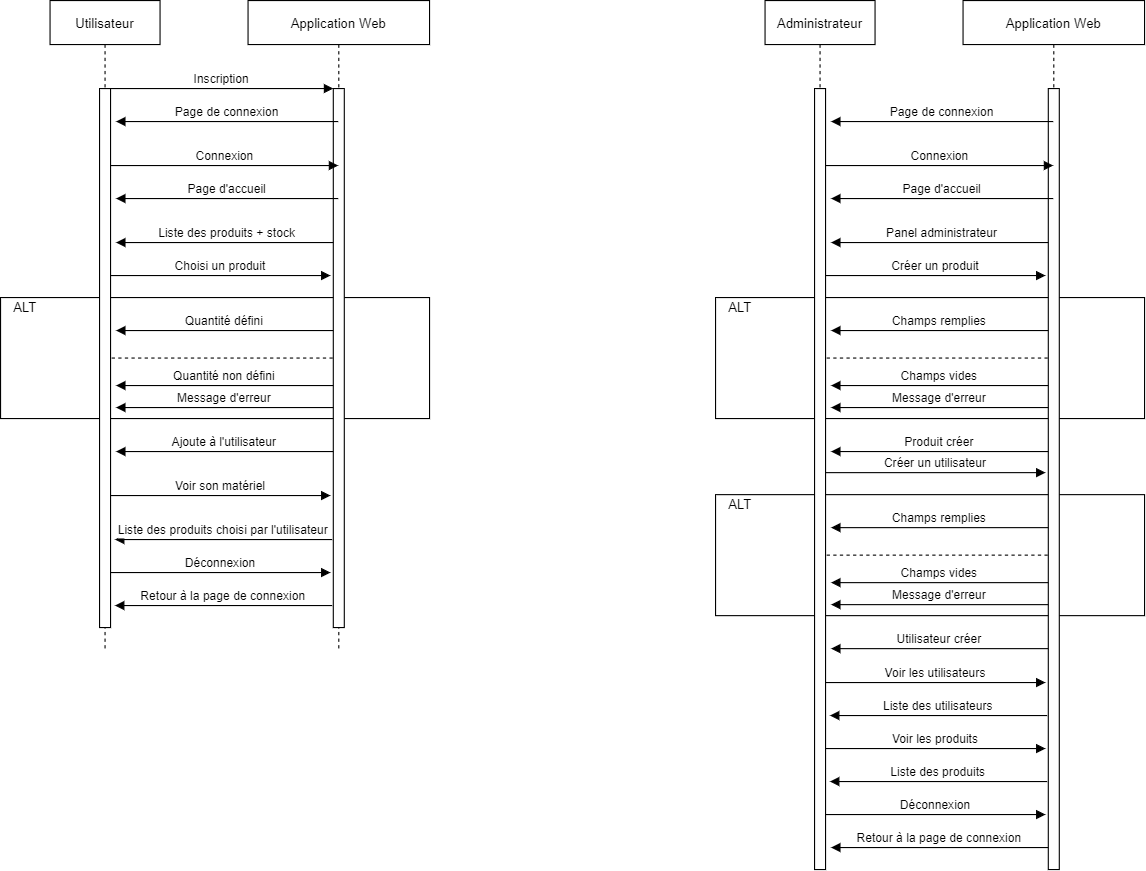

The diagram above was exported from draw.io. Its source (the exported page's mxGraphModel, read from the mxfile embedded in the PNG):
<mxGraphModel dx="1098" dy="648" grid="1" gridSize="10" guides="1" tooltips="1" connect="1" arrows="1" fold="1" page="1" pageScale="1" pageWidth="850" pageHeight="1100" math="0" shadow="0">
  <root>
    <mxCell id="0" />
    <mxCell id="1" parent="0" />
    <mxCell id="3nuBFxr9cyL0pnOWT2aG-5" value="Application Web" style="shape=umlLifeline;perimeter=lifelinePerimeter;container=1;collapsible=0;recursiveResize=0;rounded=0;shadow=0;strokeWidth=1;" parent="1" vertex="1">
      <mxGeometry x="435" y="210" width="165" height="590" as="geometry" />
    </mxCell>
    <mxCell id="iLmV2EfJIhCCcUxpqYOA-9" value="" style="rounded=0;whiteSpace=wrap;html=1;movable=1;resizable=1;rotatable=1;deletable=1;editable=1;connectable=1;" parent="3nuBFxr9cyL0pnOWT2aG-5" vertex="1">
      <mxGeometry x="-225" y="270" width="390" height="110" as="geometry" />
    </mxCell>
    <mxCell id="iLmV2EfJIhCCcUxpqYOA-1" value="Liste des produits + stock" style="verticalAlign=bottom;endArrow=block;entryX=1;entryY=0;shadow=0;strokeWidth=1;" parent="3nuBFxr9cyL0pnOWT2aG-5" source="3nuBFxr9cyL0pnOWT2aG-5" edge="1">
      <mxGeometry relative="1" as="geometry">
        <mxPoint x="45" y="220" as="sourcePoint" />
        <mxPoint x="-120" y="220" as="targetPoint" />
      </mxGeometry>
    </mxCell>
    <mxCell id="3nuBFxr9cyL0pnOWT2aG-6" value="" style="points=[];perimeter=orthogonalPerimeter;rounded=0;shadow=0;strokeWidth=1;" parent="3nuBFxr9cyL0pnOWT2aG-5" vertex="1">
      <mxGeometry x="77.5" y="80" width="10" height="490" as="geometry" />
    </mxCell>
    <mxCell id="iLmV2EfJIhCCcUxpqYOA-10" value="ALT" style="text;html=1;strokeColor=none;fillColor=none;align=center;verticalAlign=middle;whiteSpace=wrap;rounded=0;" parent="3nuBFxr9cyL0pnOWT2aG-5" vertex="1">
      <mxGeometry x="-225" y="270" width="45" height="20" as="geometry" />
    </mxCell>
    <mxCell id="iLmV2EfJIhCCcUxpqYOA-20" value="" style="line;strokeWidth=1;fillColor=none;align=left;verticalAlign=middle;spacingTop=-1;spacingLeft=3;spacingRight=3;rotatable=0;labelPosition=right;points=[];portConstraint=eastwest;strokeColor=inherit;fontFamily=Helvetica;dashed=1;" parent="3nuBFxr9cyL0pnOWT2aG-5" vertex="1">
      <mxGeometry x="-130" y="321" width="210" height="8" as="geometry" />
    </mxCell>
    <mxCell id="iLmV2EfJIhCCcUxpqYOA-26" value="Message d'erreur" style="verticalAlign=bottom;endArrow=block;entryX=1;entryY=0;shadow=0;strokeWidth=1;" parent="3nuBFxr9cyL0pnOWT2aG-5" edge="1">
      <mxGeometry relative="1" as="geometry">
        <mxPoint x="77.49999999999977" y="370" as="sourcePoint" />
        <mxPoint x="-120" y="370" as="targetPoint" />
      </mxGeometry>
    </mxCell>
    <mxCell id="3nuBFxr9cyL0pnOWT2aG-1" value="Utilisateur" style="shape=umlLifeline;perimeter=lifelinePerimeter;container=1;collapsible=0;recursiveResize=0;rounded=0;shadow=0;strokeWidth=1;" parent="1" vertex="1">
      <mxGeometry x="255" y="210" width="100" height="590" as="geometry" />
    </mxCell>
    <mxCell id="iLmV2EfJIhCCcUxpqYOA-3" value="Choisi un produit" style="verticalAlign=bottom;endArrow=block;shadow=0;strokeWidth=1;" parent="3nuBFxr9cyL0pnOWT2aG-1" edge="1">
      <mxGeometry relative="1" as="geometry">
        <mxPoint x="55" y="250.0000000000009" as="sourcePoint" />
        <mxPoint x="255" y="250" as="targetPoint" />
      </mxGeometry>
    </mxCell>
    <mxCell id="3nuBFxr9cyL0pnOWT2aG-2" value="" style="points=[];perimeter=orthogonalPerimeter;rounded=0;shadow=0;strokeWidth=1;" parent="3nuBFxr9cyL0pnOWT2aG-1" vertex="1">
      <mxGeometry x="45" y="80" width="10" height="490" as="geometry" />
    </mxCell>
    <mxCell id="iLmV2EfJIhCCcUxpqYOA-25" value="Retour à la page de connexion" style="verticalAlign=bottom;endArrow=block;entryX=1;entryY=0;shadow=0;strokeWidth=1;" parent="3nuBFxr9cyL0pnOWT2aG-1" edge="1">
      <mxGeometry relative="1" as="geometry">
        <mxPoint x="256.5" y="550" as="sourcePoint" />
        <mxPoint x="59" y="550" as="targetPoint" />
      </mxGeometry>
    </mxCell>
    <mxCell id="3nuBFxr9cyL0pnOWT2aG-8" value="Inscription" style="verticalAlign=bottom;endArrow=block;entryX=0;entryY=0;shadow=0;strokeWidth=1;" parent="1" source="3nuBFxr9cyL0pnOWT2aG-2" target="3nuBFxr9cyL0pnOWT2aG-6" edge="1">
      <mxGeometry relative="1" as="geometry">
        <mxPoint x="410" y="290" as="sourcePoint" />
      </mxGeometry>
    </mxCell>
    <mxCell id="3nuBFxr9cyL0pnOWT2aG-9" value="Page d'accueil" style="verticalAlign=bottom;endArrow=block;entryX=1;entryY=0;shadow=0;strokeWidth=1;" parent="1" source="3nuBFxr9cyL0pnOWT2aG-5" edge="1">
      <mxGeometry relative="1" as="geometry">
        <mxPoint x="479.9999999999998" y="389.9999999999999" as="sourcePoint" />
        <mxPoint x="315" y="390" as="targetPoint" />
      </mxGeometry>
    </mxCell>
    <mxCell id="iLmV2EfJIhCCcUxpqYOA-5" value="Connexion" style="verticalAlign=bottom;endArrow=block;shadow=0;strokeWidth=1;" parent="1" target="3nuBFxr9cyL0pnOWT2aG-5" edge="1">
      <mxGeometry relative="1" as="geometry">
        <mxPoint x="310" y="360.0000000000007" as="sourcePoint" />
        <mxPoint x="479.9999999999998" y="360.0000000000007" as="targetPoint" />
      </mxGeometry>
    </mxCell>
    <mxCell id="iLmV2EfJIhCCcUxpqYOA-6" value="Page de connexion" style="verticalAlign=bottom;endArrow=block;entryX=1;entryY=0;shadow=0;strokeWidth=1;" parent="1" source="3nuBFxr9cyL0pnOWT2aG-5" edge="1">
      <mxGeometry relative="1" as="geometry">
        <mxPoint x="479.9999999999998" y="319.9999999999999" as="sourcePoint" />
        <mxPoint x="315" y="319.9999999999999" as="targetPoint" />
      </mxGeometry>
    </mxCell>
    <mxCell id="iLmV2EfJIhCCcUxpqYOA-4" value="Ajoute à l'utilisateur" style="verticalAlign=bottom;endArrow=block;entryX=1;entryY=0;shadow=0;strokeWidth=1;" parent="1" source="3nuBFxr9cyL0pnOWT2aG-6" edge="1">
      <mxGeometry relative="1" as="geometry">
        <mxPoint x="479.9999999999998" y="619.9999999999999" as="sourcePoint" />
        <mxPoint x="315" y="619.9999999999999" as="targetPoint" />
      </mxGeometry>
    </mxCell>
    <mxCell id="iLmV2EfJIhCCcUxpqYOA-11" value="Quantité défini" style="verticalAlign=bottom;endArrow=block;entryX=1;entryY=0;shadow=0;strokeWidth=1;" parent="1" source="3nuBFxr9cyL0pnOWT2aG-6" edge="1">
      <mxGeometry relative="1" as="geometry">
        <mxPoint x="479.9999999999998" y="510" as="sourcePoint" />
        <mxPoint x="315" y="510" as="targetPoint" />
      </mxGeometry>
    </mxCell>
    <mxCell id="iLmV2EfJIhCCcUxpqYOA-21" value="Quantité non défini" style="verticalAlign=bottom;endArrow=block;entryX=1;entryY=0;shadow=0;strokeWidth=1;" parent="1" source="3nuBFxr9cyL0pnOWT2aG-6" edge="1">
      <mxGeometry x="-0.0013" relative="1" as="geometry">
        <mxPoint x="479.9999999999998" y="560" as="sourcePoint" />
        <mxPoint x="315" y="560" as="targetPoint" />
        <mxPoint as="offset" />
      </mxGeometry>
    </mxCell>
    <mxCell id="iLmV2EfJIhCCcUxpqYOA-22" value="Voir son matériel" style="verticalAlign=bottom;endArrow=block;shadow=0;strokeWidth=1;" parent="1" edge="1">
      <mxGeometry relative="1" as="geometry">
        <mxPoint x="310" y="660.0000000000009" as="sourcePoint" />
        <mxPoint x="510" y="660" as="targetPoint" />
      </mxGeometry>
    </mxCell>
    <mxCell id="iLmV2EfJIhCCcUxpqYOA-23" value="Liste des produits choisi par l'utilisateur" style="verticalAlign=bottom;endArrow=block;entryX=1;entryY=0;shadow=0;strokeWidth=1;" parent="1" edge="1">
      <mxGeometry relative="1" as="geometry">
        <mxPoint x="511.5" y="700" as="sourcePoint" />
        <mxPoint x="314" y="700" as="targetPoint" />
      </mxGeometry>
    </mxCell>
    <mxCell id="iLmV2EfJIhCCcUxpqYOA-24" value="Déconnexion" style="verticalAlign=bottom;endArrow=block;shadow=0;strokeWidth=1;" parent="1" edge="1">
      <mxGeometry relative="1" as="geometry">
        <mxPoint x="310" y="730.0000000000009" as="sourcePoint" />
        <mxPoint x="510" y="730" as="targetPoint" />
      </mxGeometry>
    </mxCell>
    <mxCell id="iLmV2EfJIhCCcUxpqYOA-27" value="Application Web" style="shape=umlLifeline;perimeter=lifelinePerimeter;container=1;collapsible=0;recursiveResize=0;rounded=0;shadow=0;strokeWidth=1;" parent="1" vertex="1">
      <mxGeometry x="1085" y="210" width="165" height="790" as="geometry" />
    </mxCell>
    <mxCell id="iLmV2EfJIhCCcUxpqYOA-50" value="" style="rounded=0;whiteSpace=wrap;html=1;movable=1;resizable=1;rotatable=1;deletable=1;editable=1;connectable=1;" parent="iLmV2EfJIhCCcUxpqYOA-27" vertex="1">
      <mxGeometry x="-225" y="449.16999999999996" width="390" height="110" as="geometry" />
    </mxCell>
    <mxCell id="iLmV2EfJIhCCcUxpqYOA-28" value="" style="rounded=0;whiteSpace=wrap;html=1;movable=1;resizable=1;rotatable=1;deletable=1;editable=1;connectable=1;" parent="iLmV2EfJIhCCcUxpqYOA-27" vertex="1">
      <mxGeometry x="-225" y="270" width="390" height="110" as="geometry" />
    </mxCell>
    <mxCell id="iLmV2EfJIhCCcUxpqYOA-29" value="Panel administrateur" style="verticalAlign=bottom;endArrow=block;entryX=1;entryY=0;shadow=0;strokeWidth=1;" parent="iLmV2EfJIhCCcUxpqYOA-27" source="iLmV2EfJIhCCcUxpqYOA-27" edge="1">
      <mxGeometry relative="1" as="geometry">
        <mxPoint x="45" y="220" as="sourcePoint" />
        <mxPoint x="-120" y="220" as="targetPoint" />
      </mxGeometry>
    </mxCell>
    <mxCell id="iLmV2EfJIhCCcUxpqYOA-30" value="" style="points=[];perimeter=orthogonalPerimeter;rounded=0;shadow=0;strokeWidth=1;" parent="iLmV2EfJIhCCcUxpqYOA-27" vertex="1">
      <mxGeometry x="77.5" y="80" width="10" height="710" as="geometry" />
    </mxCell>
    <mxCell id="iLmV2EfJIhCCcUxpqYOA-31" value="ALT" style="text;html=1;strokeColor=none;fillColor=none;align=center;verticalAlign=middle;whiteSpace=wrap;rounded=0;" parent="iLmV2EfJIhCCcUxpqYOA-27" vertex="1">
      <mxGeometry x="-225" y="270" width="45" height="20" as="geometry" />
    </mxCell>
    <mxCell id="iLmV2EfJIhCCcUxpqYOA-32" value="" style="line;strokeWidth=1;fillColor=none;align=left;verticalAlign=middle;spacingTop=-1;spacingLeft=3;spacingRight=3;rotatable=0;labelPosition=right;points=[];portConstraint=eastwest;strokeColor=inherit;fontFamily=Helvetica;dashed=1;" parent="iLmV2EfJIhCCcUxpqYOA-27" vertex="1">
      <mxGeometry x="-130" y="321" width="210" height="8" as="geometry" />
    </mxCell>
    <mxCell id="iLmV2EfJIhCCcUxpqYOA-33" value="Message d'erreur" style="verticalAlign=bottom;endArrow=block;entryX=1;entryY=0;shadow=0;strokeWidth=1;" parent="iLmV2EfJIhCCcUxpqYOA-27" edge="1">
      <mxGeometry relative="1" as="geometry">
        <mxPoint x="77.49999999999977" y="370" as="sourcePoint" />
        <mxPoint x="-120" y="370" as="targetPoint" />
      </mxGeometry>
    </mxCell>
    <mxCell id="iLmV2EfJIhCCcUxpqYOA-51" value="ALT" style="text;html=1;strokeColor=none;fillColor=none;align=center;verticalAlign=middle;whiteSpace=wrap;rounded=0;" parent="iLmV2EfJIhCCcUxpqYOA-27" vertex="1">
      <mxGeometry x="-225" y="449.16999999999996" width="45" height="20" as="geometry" />
    </mxCell>
    <mxCell id="iLmV2EfJIhCCcUxpqYOA-52" value="" style="line;strokeWidth=1;fillColor=none;align=left;verticalAlign=middle;spacingTop=-1;spacingLeft=3;spacingRight=3;rotatable=0;labelPosition=right;points=[];portConstraint=eastwest;strokeColor=inherit;fontFamily=Helvetica;dashed=1;" parent="iLmV2EfJIhCCcUxpqYOA-27" vertex="1">
      <mxGeometry x="-130" y="500.16999999999996" width="210" height="8" as="geometry" />
    </mxCell>
    <mxCell id="iLmV2EfJIhCCcUxpqYOA-53" value="Message d'erreur" style="verticalAlign=bottom;endArrow=block;entryX=1;entryY=0;shadow=0;strokeWidth=1;" parent="iLmV2EfJIhCCcUxpqYOA-27" edge="1">
      <mxGeometry relative="1" as="geometry">
        <mxPoint x="77.5" y="549.17" as="sourcePoint" />
        <mxPoint x="-120" y="549.17" as="targetPoint" />
      </mxGeometry>
    </mxCell>
    <mxCell id="iLmV2EfJIhCCcUxpqYOA-54" value="Créer un utilisateur" style="verticalAlign=bottom;endArrow=block;shadow=0;strokeWidth=1;" parent="iLmV2EfJIhCCcUxpqYOA-27" edge="1">
      <mxGeometry relative="1" as="geometry">
        <mxPoint x="-125" y="429.17000000000087" as="sourcePoint" />
        <mxPoint x="75" y="429.16999999999996" as="targetPoint" />
      </mxGeometry>
    </mxCell>
    <mxCell id="iLmV2EfJIhCCcUxpqYOA-55" value="Utilisateur créer" style="verticalAlign=bottom;endArrow=block;entryX=1;entryY=0;shadow=0;strokeWidth=1;" parent="iLmV2EfJIhCCcUxpqYOA-27" edge="1">
      <mxGeometry relative="1" as="geometry">
        <mxPoint x="77.5" y="589.17" as="sourcePoint" />
        <mxPoint x="-120" y="589.17" as="targetPoint" />
      </mxGeometry>
    </mxCell>
    <mxCell id="iLmV2EfJIhCCcUxpqYOA-56" value="Champs remplies" style="verticalAlign=bottom;endArrow=block;entryX=1;entryY=0;shadow=0;strokeWidth=1;" parent="iLmV2EfJIhCCcUxpqYOA-27" edge="1">
      <mxGeometry relative="1" as="geometry">
        <mxPoint x="77.5" y="479.16999999999996" as="sourcePoint" />
        <mxPoint x="-120" y="479.16999999999996" as="targetPoint" />
      </mxGeometry>
    </mxCell>
    <mxCell id="iLmV2EfJIhCCcUxpqYOA-57" value="Champs vides" style="verticalAlign=bottom;endArrow=block;entryX=1;entryY=0;shadow=0;strokeWidth=1;" parent="iLmV2EfJIhCCcUxpqYOA-27" edge="1">
      <mxGeometry x="-0.0013" relative="1" as="geometry">
        <mxPoint x="77.5" y="529.17" as="sourcePoint" />
        <mxPoint x="-120" y="529.17" as="targetPoint" />
        <mxPoint as="offset" />
      </mxGeometry>
    </mxCell>
    <mxCell id="iLmV2EfJIhCCcUxpqYOA-64" value="Retour à la page de connexion" style="verticalAlign=bottom;endArrow=block;entryX=1;entryY=0;shadow=0;strokeWidth=1;" parent="iLmV2EfJIhCCcUxpqYOA-27" edge="1">
      <mxGeometry relative="1" as="geometry">
        <mxPoint x="77.5" y="770" as="sourcePoint" />
        <mxPoint x="-120" y="770" as="targetPoint" />
      </mxGeometry>
    </mxCell>
    <mxCell id="iLmV2EfJIhCCcUxpqYOA-34" value="Administrateur" style="shape=umlLifeline;perimeter=lifelinePerimeter;container=1;collapsible=0;recursiveResize=0;rounded=0;shadow=0;strokeWidth=1;" parent="1" vertex="1">
      <mxGeometry x="905" y="210" width="100" height="790" as="geometry" />
    </mxCell>
    <mxCell id="iLmV2EfJIhCCcUxpqYOA-35" value="Créer un produit" style="verticalAlign=bottom;endArrow=block;shadow=0;strokeWidth=1;" parent="iLmV2EfJIhCCcUxpqYOA-34" edge="1">
      <mxGeometry relative="1" as="geometry">
        <mxPoint x="55" y="250.0000000000009" as="sourcePoint" />
        <mxPoint x="255" y="250" as="targetPoint" />
      </mxGeometry>
    </mxCell>
    <mxCell id="iLmV2EfJIhCCcUxpqYOA-36" value="" style="points=[];perimeter=orthogonalPerimeter;rounded=0;shadow=0;strokeWidth=1;" parent="iLmV2EfJIhCCcUxpqYOA-34" vertex="1">
      <mxGeometry x="45" y="80" width="10" height="710" as="geometry" />
    </mxCell>
    <mxCell id="iLmV2EfJIhCCcUxpqYOA-59" value="Liste des utilisateurs" style="verticalAlign=bottom;endArrow=block;entryX=1;entryY=0;shadow=0;strokeWidth=1;" parent="iLmV2EfJIhCCcUxpqYOA-34" edge="1">
      <mxGeometry relative="1" as="geometry">
        <mxPoint x="256.5" y="650.0000000000001" as="sourcePoint" />
        <mxPoint x="59" y="650.0000000000001" as="targetPoint" />
      </mxGeometry>
    </mxCell>
    <mxCell id="iLmV2EfJIhCCcUxpqYOA-39" value="Page d'accueil" style="verticalAlign=bottom;endArrow=block;entryX=1;entryY=0;shadow=0;strokeWidth=1;" parent="1" source="iLmV2EfJIhCCcUxpqYOA-27" edge="1">
      <mxGeometry relative="1" as="geometry">
        <mxPoint x="1129.9999999999998" y="389.9999999999999" as="sourcePoint" />
        <mxPoint x="965" y="390" as="targetPoint" />
      </mxGeometry>
    </mxCell>
    <mxCell id="iLmV2EfJIhCCcUxpqYOA-40" value="Connexion" style="verticalAlign=bottom;endArrow=block;shadow=0;strokeWidth=1;" parent="1" target="iLmV2EfJIhCCcUxpqYOA-27" edge="1">
      <mxGeometry relative="1" as="geometry">
        <mxPoint x="960" y="360.0000000000007" as="sourcePoint" />
        <mxPoint x="1129.9999999999998" y="360.0000000000007" as="targetPoint" />
      </mxGeometry>
    </mxCell>
    <mxCell id="iLmV2EfJIhCCcUxpqYOA-41" value="Page de connexion" style="verticalAlign=bottom;endArrow=block;entryX=1;entryY=0;shadow=0;strokeWidth=1;" parent="1" source="iLmV2EfJIhCCcUxpqYOA-27" edge="1">
      <mxGeometry relative="1" as="geometry">
        <mxPoint x="1129.9999999999998" y="319.9999999999999" as="sourcePoint" />
        <mxPoint x="965" y="319.9999999999999" as="targetPoint" />
      </mxGeometry>
    </mxCell>
    <mxCell id="iLmV2EfJIhCCcUxpqYOA-42" value="Produit créer" style="verticalAlign=bottom;endArrow=block;entryX=1;entryY=0;shadow=0;strokeWidth=1;" parent="1" source="iLmV2EfJIhCCcUxpqYOA-30" edge="1">
      <mxGeometry relative="1" as="geometry">
        <mxPoint x="1129.9999999999998" y="619.9999999999999" as="sourcePoint" />
        <mxPoint x="965" y="620" as="targetPoint" />
      </mxGeometry>
    </mxCell>
    <mxCell id="iLmV2EfJIhCCcUxpqYOA-43" value="Champs remplies" style="verticalAlign=bottom;endArrow=block;entryX=1;entryY=0;shadow=0;strokeWidth=1;" parent="1" source="iLmV2EfJIhCCcUxpqYOA-30" edge="1">
      <mxGeometry relative="1" as="geometry">
        <mxPoint x="1129.9999999999998" y="510" as="sourcePoint" />
        <mxPoint x="965" y="510" as="targetPoint" />
      </mxGeometry>
    </mxCell>
    <mxCell id="iLmV2EfJIhCCcUxpqYOA-44" value="Champs vides" style="verticalAlign=bottom;endArrow=block;entryX=1;entryY=0;shadow=0;strokeWidth=1;" parent="1" source="iLmV2EfJIhCCcUxpqYOA-30" edge="1">
      <mxGeometry x="-0.0013" relative="1" as="geometry">
        <mxPoint x="1129.9999999999998" y="560" as="sourcePoint" />
        <mxPoint x="965" y="560" as="targetPoint" />
        <mxPoint as="offset" />
      </mxGeometry>
    </mxCell>
    <mxCell id="iLmV2EfJIhCCcUxpqYOA-58" value="Voir les utilisateurs" style="verticalAlign=bottom;endArrow=block;shadow=0;strokeWidth=1;" parent="1" edge="1">
      <mxGeometry relative="1" as="geometry">
        <mxPoint x="960" y="830.000000000001" as="sourcePoint" />
        <mxPoint x="1160" y="830.0000000000001" as="targetPoint" />
      </mxGeometry>
    </mxCell>
    <mxCell id="iLmV2EfJIhCCcUxpqYOA-60" value="Voir les produits" style="verticalAlign=bottom;endArrow=block;shadow=0;strokeWidth=1;" parent="1" edge="1">
      <mxGeometry relative="1" as="geometry">
        <mxPoint x="960" y="890.0000000000009" as="sourcePoint" />
        <mxPoint x="1160" y="890" as="targetPoint" />
      </mxGeometry>
    </mxCell>
    <mxCell id="iLmV2EfJIhCCcUxpqYOA-61" value="Liste des produits" style="verticalAlign=bottom;endArrow=block;entryX=1;entryY=0;shadow=0;strokeWidth=1;" parent="1" edge="1">
      <mxGeometry relative="1" as="geometry">
        <mxPoint x="1161.5" y="920" as="sourcePoint" />
        <mxPoint x="964" y="920" as="targetPoint" />
      </mxGeometry>
    </mxCell>
    <mxCell id="iLmV2EfJIhCCcUxpqYOA-63" value="Déconnexion" style="verticalAlign=bottom;endArrow=block;shadow=0;strokeWidth=1;" parent="1" edge="1">
      <mxGeometry relative="1" as="geometry">
        <mxPoint x="960" y="950.0000000000009" as="sourcePoint" />
        <mxPoint x="1160" y="950" as="targetPoint" />
      </mxGeometry>
    </mxCell>
  </root>
</mxGraphModel>